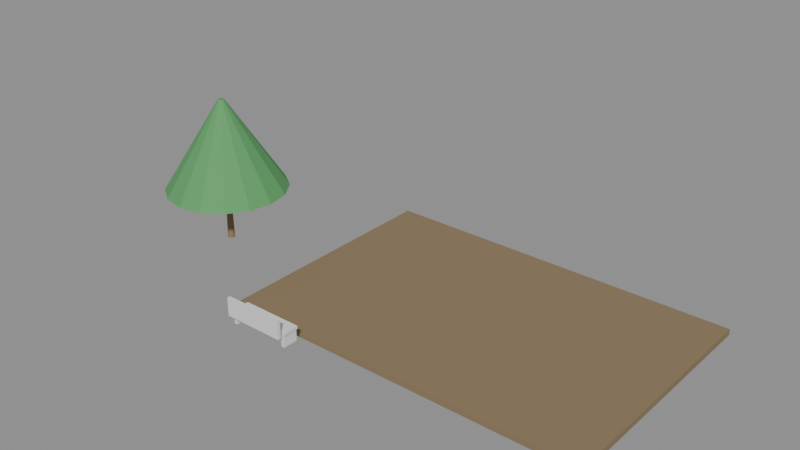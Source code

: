 # Source: e2166_after.blend  (saved by Blender 5.2.44; exported with 4.5.12 LTS)
import bpy
from mathutils import Matrix  # noqa: F401  (used for matrix-valued properties, if any)

bpy.ops.wm.read_factory_settings(use_empty=True)
scene = bpy.context.scene
scene.name = 'Scene'

# ---- materials (node trees are filled in below, after node groups)
mat_cesped = bpy.data.materials.new('Cesped')
mat_madera_tronco = bpy.data.materials.new('Madera_Tronco')
mat_follaje = bpy.data.materials.new('Follaje')
mat_madera_roble = bpy.data.materials.new('Madera_Roble')
mat_hormigon = bpy.data.materials.new('Hormigon')

# ---- material node trees
mat_cesped.use_nodes = True; mat_cesped.node_tree.nodes.clear()
_N = mat_cesped.node_tree.nodes; _L = mat_cesped.node_tree.links
n0 = _N.new('ShaderNodeBsdfPrincipled'); n0.name = 'Principled BSDF'; n0.location = (-200, 100)
n0.inputs[0].default_value = (0.25, 0.18, 0.1, 1.0)
n0.inputs[2].default_value = 0.9
n0.inputs[3].default_value = 1.45
n0.inputs[10].default_value = 0.005
n1 = _N.new('ShaderNodeOutputMaterial'); n1.name = 'Material Output'; n1.location = (200, 100)
_L.new(n0.outputs[0], n1.inputs[0])
n1.is_active_output = True
mat_madera_tronco.use_nodes = True; mat_madera_tronco.node_tree.nodes.clear()
_N = mat_madera_tronco.node_tree.nodes; _L = mat_madera_tronco.node_tree.links
n0 = _N.new('ShaderNodeBsdfPrincipled'); n0.name = 'Principled BSDF'; n0.location = (-200, 100)
n0.inputs[0].default_value = (0.28, 0.18, 0.1, 1.0)
n0.inputs[2].default_value = 0.9
n0.inputs[3].default_value = 1.45
n0.inputs[10].default_value = 0.005
n1 = _N.new('ShaderNodeOutputMaterial'); n1.name = 'Material Output'; n1.location = (200, 100)
_L.new(n0.outputs[0], n1.inputs[0])
n1.is_active_output = True
mat_follaje.use_nodes = True; mat_follaje.node_tree.nodes.clear()
_N = mat_follaje.node_tree.nodes; _L = mat_follaje.node_tree.links
n0 = _N.new('ShaderNodeBsdfPrincipled'); n0.name = 'Principled BSDF'; n0.location = (-200, 100)
n0.inputs[0].default_value = (0.1, 0.35, 0.12, 1.0)
n0.inputs[2].default_value = 0.8
n0.inputs[3].default_value = 1.45
n0.inputs[10].default_value = 0.005
n1 = _N.new('ShaderNodeOutputMaterial'); n1.name = 'Material Output'; n1.location = (200, 100)
_L.new(n0.outputs[0], n1.inputs[0])
n1.is_active_output = True
mat_madera_roble.use_nodes = True; mat_madera_roble.node_tree.nodes.clear()
_N = mat_madera_roble.node_tree.nodes; _L = mat_madera_roble.node_tree.links
n0 = _N.new('ShaderNodeBsdfPrincipled'); n0.name = 'Principled BSDF'; n0.location = (-200, 100)
n0.inputs[3].default_value = 1.45
n0.inputs[10].default_value = 0.005
n1 = _N.new('ShaderNodeOutputMaterial'); n1.name = 'Material Output'; n1.location = (200, 100)
_L.new(n0.outputs[0], n1.inputs[0])
n1.is_active_output = True
mat_hormigon.use_nodes = True; mat_hormigon.node_tree.nodes.clear()
_N = mat_hormigon.node_tree.nodes; _L = mat_hormigon.node_tree.links
n0 = _N.new('ShaderNodeBsdfPrincipled'); n0.name = 'Principled BSDF'; n0.location = (-200, 100)
n0.inputs[3].default_value = 1.45
n0.inputs[10].default_value = 0.005
n1 = _N.new('ShaderNodeOutputMaterial'); n1.name = 'Material Output'; n1.location = (200, 100)
_L.new(n0.outputs[0], n1.inputs[0])
n1.is_active_output = True

# ---- meshes
me_suelo_parque_cuerpo_mesh = bpy.data.meshes.new('Suelo_Parque_Cuerpo_mesh')
me_suelo_parque_cuerpo_mesh.from_pydata([(0.0, 0.0, 0.0), (12.0, 0.0, 0.0), (12.0, 8.0, 0.0), (0.0, 8.0, 0.0), (0.0, 0.0, 0.2), (12.0, 0.0, 0.2), (12.0, 8.0, 0.2), (0.0, 8.0, 0.2)], [], [(0, 1, 2, 3), (4, 5, 6, 7), (0, 1, 5, 4), (1, 2, 6, 5), (2, 3, 7, 6), (3, 0, 4, 7)])
me_suelo_parque_cuerpo_mesh.materials.append(mat_cesped)
me_suelo_parque_cuerpo_mesh.update()
me_arbol_parque_tronco_mesh = bpy.data.meshes.new('Arbol_Parque_Tronco_mesh')
me_arbol_parque_tronco_mesh.from_pydata([(0.0, 0.12, 0.0), (0.0, 0.084, 1.8), (0.06, 0.1039, 0.0), (0.042, 0.07275, 1.8), (0.1039, 0.06, 0.0), (0.07275, 0.042, 1.8), (0.12, 0.0, 0.0), (0.084, 0.0, 1.8), (0.1039, -0.06, 0.0), (0.07275, -0.042, 1.8), (0.06, -0.1039, 0.0), (0.042, -0.07275, 1.8), (0.0, -0.12, 0.0), (0.0, -0.084, 1.8), (-0.06, -0.1039, 0.0), (-0.042, -0.07275, 1.8), (-0.1039, -0.06, 0.0), (-0.07275, -0.042, 1.8), (-0.12, 0.0, 0.0), (-0.084, 0.0, 1.8), (-0.1039, 0.06, 0.0), (-0.07275, 0.042, 1.8), (-0.06, 0.1039, 0.0), (-0.042, 0.07275, 1.8)], [], [(0, 1, 3, 2), (2, 3, 5, 4), (4, 5, 7, 6), (6, 7, 9, 8), (8, 9, 11, 10), (10, 11, 13, 12), (12, 13, 15, 14), (14, 15, 17, 16), (16, 17, 19, 18), (18, 19, 21, 20), (3, 1, 23, 21, 19, 17, 15, 13, 11, 9, 7, 5), (20, 21, 23, 22), (22, 23, 1, 0), (0, 2, 4, 6, 8, 10, 12, 14, 16, 18, 20, 22)])
me_arbol_parque_tronco_mesh.materials.append(mat_madera_tronco)
me_arbol_parque_tronco_mesh.update()
me_arbol_parque_copa_mesh = bpy.data.meshes.new('Arbol_Parque_Copa_mesh')
me_arbol_parque_copa_mesh.from_pydata([(0.0, 2.0, 1.8), (0.0, 0.1, 4.8), (0.7654, 1.848, 1.8), (0.03827, 0.09239, 4.8), (1.414, 1.414, 1.8), (0.07071, 0.07071, 4.8), (1.848, 0.7654, 1.8), (0.09239, 0.03827, 4.8), (2.0, 0.0, 1.8), (0.1, 0.0, 4.8), (1.848, -0.7654, 1.8), (0.09239, -0.03827, 4.8), (1.414, -1.414, 1.8), (0.07071, -0.07071, 4.8), (0.7654, -1.848, 1.8), (0.03827, -0.09239, 4.8), (0.0, -2.0, 1.8), (0.0, -0.1, 4.8), (-0.7654, -1.848, 1.8), (-0.03827, -0.09239, 4.8), (-1.414, -1.414, 1.8), (-0.07071, -0.07071, 4.8), (-1.848, -0.7654, 1.8), (-0.09239, -0.03827, 4.8), (-2.0, 0.0, 1.8), (-0.1, 0.0, 4.8), (-1.848, 0.7654, 1.8), (-0.09239, 0.03827, 4.8), (-1.414, 1.414, 1.8), (-0.07071, 0.07071, 4.8), (-0.7654, 1.848, 1.8), (-0.03827, 0.09239, 4.8)], [], [(0, 1, 3, 2), (2, 3, 5, 4), (4, 5, 7, 6), (6, 7, 9, 8), (8, 9, 11, 10), (10, 11, 13, 12), (12, 13, 15, 14), (14, 15, 17, 16), (16, 17, 19, 18), (18, 19, 21, 20), (20, 21, 23, 22), (22, 23, 25, 24), (24, 25, 27, 26), (26, 27, 29, 28), (3, 1, 31, 29, 27, 25, 23, 21, 19, 17, 15, 13, 11, 9, 7, 5), (28, 29, 31, 30), (30, 31, 1, 0), (0, 2, 4, 6, 8, 10, 12, 14, 16, 18, 20, 22, 24, 26, 28, 30)])
me_arbol_parque_copa_mesh.materials.append(mat_follaje)
me_arbol_parque_copa_mesh.update()
me_asiento_banco_mesh = bpy.data.meshes.new('Asiento_Banco_mesh')
me_asiento_banco_mesh.from_pydata([(0.0, 0.0, 0.0), (2.0, 0.0, 0.0), (2.0, 0.5, 0.0), (0.0, 0.5, 0.0), (0.0, 0.0, 0.1), (2.0, 0.0, 0.1), (2.0, 0.5, 0.1), (0.0, 0.5, 0.1)], [], [(0, 3, 2, 1), (4, 5, 6, 7), (3, 0, 4, 7), (2, 3, 7, 6), (0, 1, 5, 4), (1, 2, 6, 5)])
me_asiento_banco_mesh.materials.append(mat_madera_roble)
me_asiento_banco_mesh.update()
me_respaldo_banco_cuerpo_mesh = bpy.data.meshes.new('Respaldo_Banco_Cuerpo_mesh')
me_respaldo_banco_cuerpo_mesh.from_pydata([(0.0, 0.0, 0.0), (2.0, 0.0, 0.0), (2.0, 0.1, 0.0), (0.0, 0.1, 0.0), (0.0, 0.0, 0.6), (2.0, 0.0, 0.6), (2.0, 0.1, 0.6), (0.0, 0.1, 0.6)], [], [(0, 1, 2, 3), (4, 5, 6, 7), (0, 1, 5, 4), (1, 2, 6, 5), (2, 3, 7, 6), (3, 0, 4, 7)])
me_respaldo_banco_cuerpo_mesh.materials.append(mat_madera_roble)
me_respaldo_banco_cuerpo_mesh.update()
me_pata_banco_1_cuerpo_mesh = bpy.data.meshes.new('Pata_Banco_1_Cuerpo_mesh')
me_pata_banco_1_cuerpo_mesh.from_pydata([(0.0, 0.0, 0.0), (0.5, 0.0, 0.0), (0.5, 0.1, 0.0), (0.0, 0.1, 0.0), (0.0, 0.0, 0.4), (0.5, 0.0, 0.4), (0.5, 0.1, 0.4), (0.0, 0.1, 0.4)], [], [(0, 1, 2, 3), (4, 5, 6, 7), (0, 1, 5, 4), (1, 2, 6, 5), (2, 3, 7, 6), (3, 0, 4, 7)])
me_pata_banco_1_cuerpo_mesh.materials.append(mat_hormigon)
me_pata_banco_1_cuerpo_mesh.update()
me_pata_banco_2_cuerpo_mesh = bpy.data.meshes.new('Pata_Banco_2_Cuerpo_mesh')
me_pata_banco_2_cuerpo_mesh.from_pydata([(0.0, 0.0, 0.0), (0.5, 0.0, 0.0), (0.5, 0.1, 0.0), (0.0, 0.1, 0.0), (0.0, 0.0, 0.4), (0.5, 0.0, 0.4), (0.5, 0.1, 0.4), (0.0, 0.1, 0.4)], [], [(0, 1, 2, 3), (4, 5, 6, 7), (0, 1, 5, 4), (1, 2, 6, 5), (2, 3, 7, 6), (3, 0, 4, 7)])
me_pata_banco_2_cuerpo_mesh.materials.append(mat_hormigon)
me_pata_banco_2_cuerpo_mesh.update()

# ---- objects
ob_suelo_parque = bpy.data.objects.new('Suelo_Parque', None)
ob_suelo_parque_cuerpo = bpy.data.objects.new('Suelo_Parque_Cuerpo', me_suelo_parque_cuerpo_mesh)
ob_arbol_parque = bpy.data.objects.new('Arbol_Parque', None)
ob_arbol_parque_tronco = bpy.data.objects.new('Arbol_Parque_Tronco', me_arbol_parque_tronco_mesh)
ob_arbol_parque_copa = bpy.data.objects.new('Arbol_Parque_Copa', me_arbol_parque_copa_mesh)
ob_asiento_banco_solido = bpy.data.objects.new('Asiento_Banco_Solido', me_asiento_banco_mesh)
ob_asiento_banco = bpy.data.objects.new('Asiento_Banco', None)
ob_respaldo_banco = bpy.data.objects.new('Respaldo_Banco', None)
ob_respaldo_banco_cuerpo = bpy.data.objects.new('Respaldo_Banco_Cuerpo', me_respaldo_banco_cuerpo_mesh)
ob_pata_banco_1 = bpy.data.objects.new('Pata_Banco_1', None)
ob_pata_banco_1_cuerpo = bpy.data.objects.new('Pata_Banco_1_Cuerpo', me_pata_banco_1_cuerpo_mesh)
ob_pata_banco_2 = bpy.data.objects.new('Pata_Banco_2', None)
ob_pata_banco_2_cuerpo = bpy.data.objects.new('Pata_Banco_2_Cuerpo', me_pata_banco_2_cuerpo_mesh)

# ---- transforms, parenting, visibility, modifiers, constraints
ob_suelo_parque.location = (0.0, 0.0, -0.3)
ob_suelo_parque.empty_display_type = 'ARROWS'
ob_suelo_parque_cuerpo.parent = ob_suelo_parque
ob_suelo_parque_cuerpo.location = (0.0, 0.0, 0.0)
ob_arbol_parque.location = (-3.0, 2.5, 0.1)
ob_arbol_parque.empty_display_type = 'ARROWS'
ob_arbol_parque_tronco.parent = ob_arbol_parque
ob_arbol_parque_tronco.location = (0.0, 0.0, 0.0)
ob_arbol_parque_copa.parent = ob_arbol_parque
ob_arbol_parque_copa.location = (0.0, 0.0, 0.0)
ob_asiento_banco_solido.parent = ob_asiento_banco
ob_asiento_banco_solido.location = (0.0, 0.0, 0.0)
ob_asiento_banco.location = (1.0, -1.0, 0.4)
ob_asiento_banco.empty_display_type = 'ARROWS'
ob_respaldo_banco.location = (1.0, -1.25, 0.4)
ob_respaldo_banco.empty_display_type = 'ARROWS'
ob_respaldo_banco_cuerpo.parent = ob_respaldo_banco
ob_respaldo_banco_cuerpo.location = (0.0, 0.0, 0.0)
ob_pata_banco_1.location = (1.05, -1.0, 0.0)
ob_pata_banco_1.rotation_euler = (0.0, 0.0, 1.571)
ob_pata_banco_1.empty_display_type = 'ARROWS'
ob_pata_banco_1_cuerpo.parent = ob_pata_banco_1
ob_pata_banco_1_cuerpo.location = (0.0, 0.0, 0.0)
ob_pata_banco_2.location = (2.95, -1.0, 0.0)
ob_pata_banco_2.rotation_euler = (0.0, 0.0, 1.571)
ob_pata_banco_2.empty_display_type = 'ARROWS'
ob_pata_banco_2_cuerpo.parent = ob_pata_banco_2
ob_pata_banco_2_cuerpo.location = (0.0, 0.0, 0.0)

# ---- collection membership
scene.collection.objects.link(ob_suelo_parque)
scene.collection.objects.link(ob_suelo_parque_cuerpo)
scene.collection.objects.link(ob_arbol_parque)
scene.collection.objects.link(ob_arbol_parque_tronco)
scene.collection.objects.link(ob_arbol_parque_copa)
scene.collection.objects.link(ob_asiento_banco_solido)
scene.collection.objects.link(ob_asiento_banco)
scene.collection.objects.link(ob_respaldo_banco)
scene.collection.objects.link(ob_respaldo_banco_cuerpo)
scene.collection.objects.link(ob_pata_banco_1)
scene.collection.objects.link(ob_pata_banco_1_cuerpo)
scene.collection.objects.link(ob_pata_banco_2)
scene.collection.objects.link(ob_pata_banco_2_cuerpo)

# ---- scene / render settings (as saved in the file)
scene.frame_start = 1; scene.frame_end = 250; scene.frame_set(1)
scene.render.engine = 'BLENDER_EEVEE_NEXT'
scene.render.bake_bias = 0.0
scene.render.bake_samples = 0
scene.render.compositor_device = 'GPU'
scene.eevee.use_volume_custom_range = False
scene.eevee.fast_gi_thickness_near = 0.1
scene.eevee.fast_gi_thickness_far = 0.0
scene.eevee.ray_tracing_options.screen_trace_thickness = 0.1
bpy.context.view_layer.update()

# ---- added for rendering (the .blend has no active camera and no usable light): camera, sun + grey world if the file has none
cam_auto = bpy.data.cameras.new('AutoCamera')
cam_auto.lens = 50.0
cam_auto.sensor_width = 36.0
cam_auto.clip_end = 1000.0
ob_auto_camera = bpy.data.objects.new('AutoCamera', cam_auto)
scene.collection.objects.link(ob_auto_camera)
ob_auto_camera.location = (22.0415, -18.8748, 17.1332)
ob_auto_camera.rotation_euler = (1.09748, -7.21219e-08, 0.694738)
scene.camera = ob_auto_camera
light_auto_sun = bpy.data.lights.new('AutoSun', 'SUN')
light_auto_sun.energy = 3.0
light_auto_sun.angle = 0.0523599
ob_auto_sun = bpy.data.objects.new('AutoSun', light_auto_sun)
scene.collection.objects.link(ob_auto_sun)
ob_auto_sun.rotation_euler = (0.872665, 0.174533, 0.523599)
if scene.world is None:
    world_auto = bpy.data.worlds.new('AutoWorld')
    world_auto.color = (0.3, 0.3, 0.3)
    scene.world = world_auto
bpy.context.view_layer.update()
